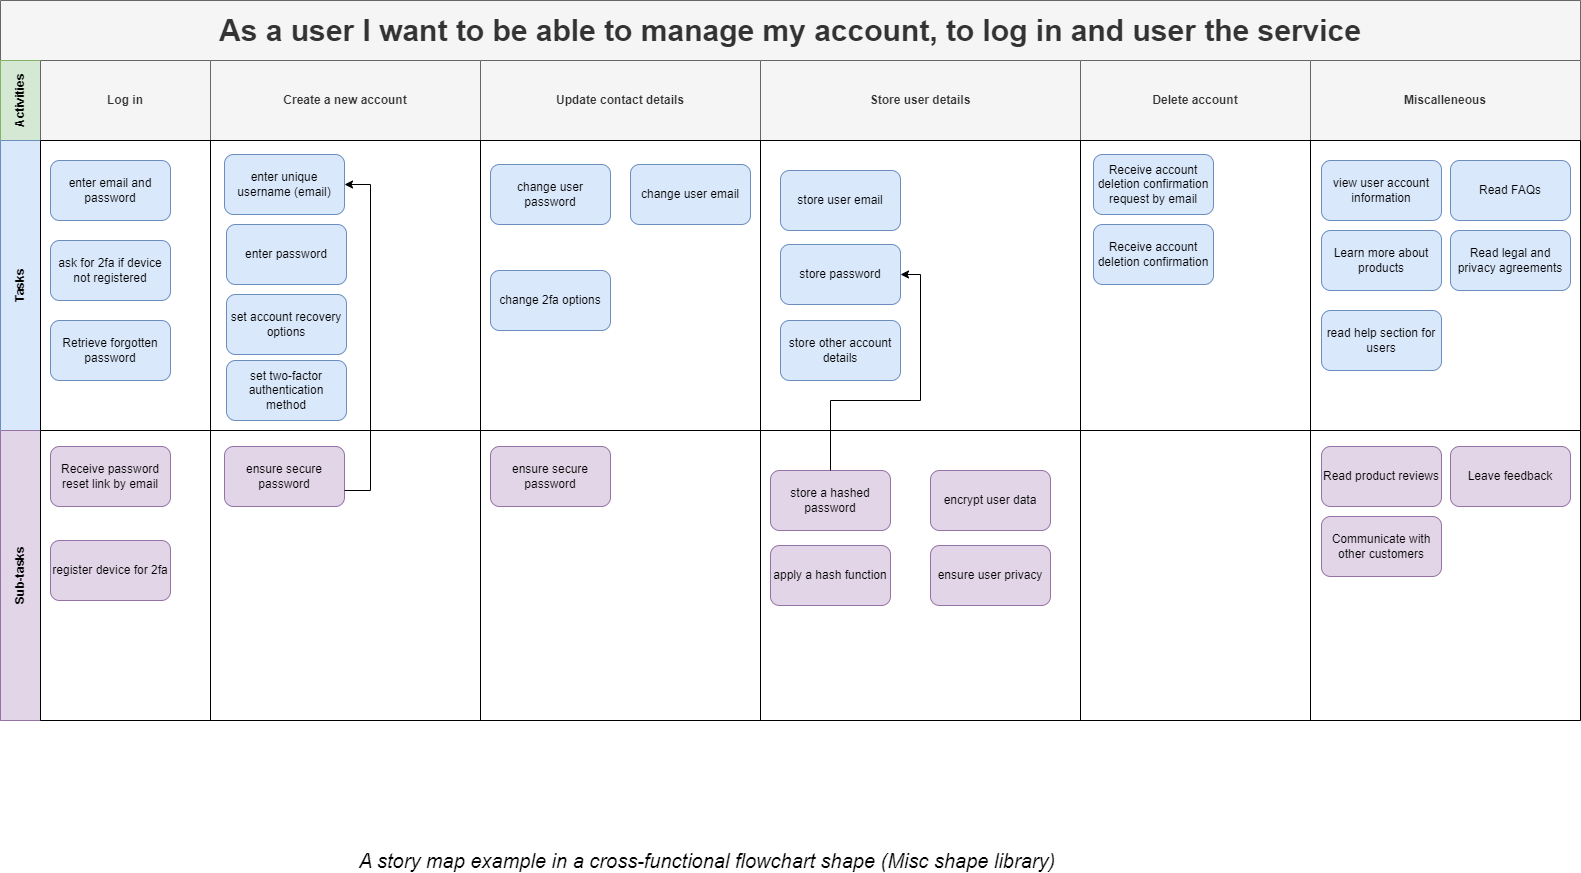

The diagram above was exported from draw.io. Its source (the exported page's mxGraphModel, read from the mxfile embedded in the PNG):
<mxGraphModel dx="2060" dy="1182" grid="1" gridSize="10" guides="1" tooltips="1" connect="1" arrows="1" fold="1" page="1" pageScale="1" pageWidth="1654" pageHeight="1169" math="0" shadow="0">
  <root>
    <mxCell id="OtLjK1SxLUBlRe3WaIa--0" />
    <mxCell id="OtLjK1SxLUBlRe3WaIa--1" parent="OtLjK1SxLUBlRe3WaIa--0" />
    <mxCell id="OtLjK1SxLUBlRe3WaIa--2" value="As a user I want to be able to manage my account, to log in and user the service" style="shape=table;childLayout=tableLayout;rowLines=0;columnLines=0;startSize=60;html=1;whiteSpace=wrap;collapsible=0;recursiveResize=0;expand=0;pointerEvents=0;fontStyle=1;align=center;labelBackgroundColor=none;strokeWidth=1;fontSize=30;fillColor=#f5f5f5;strokeColor=#666666;fontColor=#333333;" parent="OtLjK1SxLUBlRe3WaIa--1" vertex="1">
      <mxGeometry x="120" y="160" width="1580" height="720" as="geometry" />
    </mxCell>
    <mxCell id="OtLjK1SxLUBlRe3WaIa--3" value="Activities" style="swimlane;horizontal=0;points=[[0,0.5],[1,0.5]];portConstraint=eastwest;startSize=40;html=1;whiteSpace=wrap;collapsible=0;recursiveResize=0;expand=0;pointerEvents=0;fontStyle=1;fillColor=#d5e8d4;strokeColor=#82b366;" parent="OtLjK1SxLUBlRe3WaIa--2" vertex="1">
      <mxGeometry y="60" width="1580" height="80" as="geometry" />
    </mxCell>
    <mxCell id="OtLjK1SxLUBlRe3WaIa--25" value="Log in" style="swimlane;connectable=0;startSize=80;html=1;whiteSpace=wrap;collapsible=0;recursiveResize=0;expand=0;pointerEvents=0;fillColor=#f5f5f5;strokeColor=#666666;fontColor=#333333;" parent="OtLjK1SxLUBlRe3WaIa--3" vertex="1">
      <mxGeometry x="40" width="170" height="80" as="geometry">
        <mxRectangle width="170" height="80" as="alternateBounds" />
      </mxGeometry>
    </mxCell>
    <mxCell id="OtLjK1SxLUBlRe3WaIa--4" value="Create a new account" style="swimlane;connectable=0;startSize=80;html=1;whiteSpace=wrap;collapsible=0;recursiveResize=0;expand=0;pointerEvents=0;fillColor=#f5f5f5;strokeColor=#666666;fontColor=#333333;" parent="OtLjK1SxLUBlRe3WaIa--3" vertex="1">
      <mxGeometry x="210" width="270" height="80" as="geometry">
        <mxRectangle width="270" height="80" as="alternateBounds" />
      </mxGeometry>
    </mxCell>
    <mxCell id="OtLjK1SxLUBlRe3WaIa--6" value="Update contact details" style="swimlane;connectable=0;startSize=80;html=1;whiteSpace=wrap;collapsible=0;recursiveResize=0;expand=0;pointerEvents=0;fillColor=#f5f5f5;strokeColor=#666666;fontColor=#333333;" parent="OtLjK1SxLUBlRe3WaIa--3" vertex="1">
      <mxGeometry x="480" width="280" height="80" as="geometry">
        <mxRectangle width="280" height="80" as="alternateBounds" />
      </mxGeometry>
    </mxCell>
    <mxCell id="OtLjK1SxLUBlRe3WaIa--18" value="Store user details" style="swimlane;connectable=0;startSize=80;html=1;whiteSpace=wrap;collapsible=0;recursiveResize=0;expand=0;pointerEvents=0;fillColor=#f5f5f5;strokeColor=#666666;fontColor=#333333;" parent="OtLjK1SxLUBlRe3WaIa--3" vertex="1">
      <mxGeometry x="760" width="320" height="80" as="geometry">
        <mxRectangle width="320" height="80" as="alternateBounds" />
      </mxGeometry>
    </mxCell>
    <mxCell id="OtLjK1SxLUBlRe3WaIa--38" value="Delete account" style="swimlane;connectable=0;startSize=80;html=1;whiteSpace=wrap;collapsible=0;recursiveResize=0;expand=0;pointerEvents=0;fillColor=#f5f5f5;strokeColor=#666666;fontColor=#333333;" parent="OtLjK1SxLUBlRe3WaIa--3" vertex="1">
      <mxGeometry x="1080" width="230" height="80" as="geometry">
        <mxRectangle width="230" height="80" as="alternateBounds" />
      </mxGeometry>
    </mxCell>
    <mxCell id="UWbwYJlnjAnOrRLH9oln-0" value="Miscalleneous" style="swimlane;connectable=0;startSize=80;html=1;whiteSpace=wrap;collapsible=0;recursiveResize=0;expand=0;pointerEvents=0;fillColor=#f5f5f5;strokeColor=#666666;fontColor=#333333;" parent="OtLjK1SxLUBlRe3WaIa--3" vertex="1">
      <mxGeometry x="1310" width="270" height="80" as="geometry">
        <mxRectangle width="270" height="80" as="alternateBounds" />
      </mxGeometry>
    </mxCell>
    <mxCell id="OtLjK1SxLUBlRe3WaIa--7" value="Tasks" style="swimlane;horizontal=0;points=[[0,0.5],[1,0.5]];portConstraint=eastwest;startSize=40;html=1;whiteSpace=wrap;collapsible=0;recursiveResize=0;expand=0;pointerEvents=0;fillColor=#dae8fc;strokeColor=#6c8ebf;" parent="OtLjK1SxLUBlRe3WaIa--2" vertex="1">
      <mxGeometry y="140" width="1580" height="290" as="geometry" />
    </mxCell>
    <mxCell id="OtLjK1SxLUBlRe3WaIa--26" value="" style="swimlane;connectable=0;startSize=0;html=1;whiteSpace=wrap;collapsible=0;recursiveResize=0;expand=0;pointerEvents=0;" parent="OtLjK1SxLUBlRe3WaIa--7" vertex="1">
      <mxGeometry x="40" width="170" height="290" as="geometry">
        <mxRectangle width="170" height="290" as="alternateBounds" />
      </mxGeometry>
    </mxCell>
    <mxCell id="OtLjK1SxLUBlRe3WaIa--31" value="Retrieve forgotten password" style="rounded=1;whiteSpace=wrap;html=1;strokeWidth=1;fillColor=#dae8fc;strokeColor=#6c8ebf;" parent="OtLjK1SxLUBlRe3WaIa--26" vertex="1">
      <mxGeometry x="10" y="180" width="120" height="60" as="geometry" />
    </mxCell>
    <mxCell id="Ov8VJIWkssecNbbxO09k-58" value="enter email and password" style="rounded=1;whiteSpace=wrap;html=1;strokeWidth=1;fillColor=#dae8fc;strokeColor=#6c8ebf;" parent="OtLjK1SxLUBlRe3WaIa--26" vertex="1">
      <mxGeometry x="10" y="20" width="120" height="60" as="geometry" />
    </mxCell>
    <mxCell id="Ov8VJIWkssecNbbxO09k-64" value="ask for 2fa if device not registered" style="rounded=1;whiteSpace=wrap;html=1;strokeWidth=1;fillColor=#dae8fc;strokeColor=#6c8ebf;" parent="OtLjK1SxLUBlRe3WaIa--26" vertex="1">
      <mxGeometry x="10" y="100" width="120" height="60" as="geometry" />
    </mxCell>
    <mxCell id="OtLjK1SxLUBlRe3WaIa--8" value="" style="swimlane;connectable=0;startSize=0;html=1;whiteSpace=wrap;collapsible=0;recursiveResize=0;expand=0;pointerEvents=0;" parent="OtLjK1SxLUBlRe3WaIa--7" vertex="1">
      <mxGeometry x="210" width="270" height="290" as="geometry">
        <mxRectangle width="270" height="290" as="alternateBounds" />
      </mxGeometry>
    </mxCell>
    <mxCell id="OtLjK1SxLUBlRe3WaIa--41" value="enter unique username (email)" style="rounded=1;whiteSpace=wrap;html=1;strokeWidth=1;fillColor=#dae8fc;strokeColor=#6c8ebf;" parent="OtLjK1SxLUBlRe3WaIa--8" vertex="1">
      <mxGeometry x="14" y="14" width="120" height="60" as="geometry" />
    </mxCell>
    <mxCell id="OtLjK1SxLUBlRe3WaIa--43" value="set two-factor authentication method" style="rounded=1;whiteSpace=wrap;html=1;strokeWidth=1;fillColor=#dae8fc;strokeColor=#6c8ebf;" parent="OtLjK1SxLUBlRe3WaIa--8" vertex="1">
      <mxGeometry x="16" y="220" width="120" height="60" as="geometry" />
    </mxCell>
    <mxCell id="OtLjK1SxLUBlRe3WaIa--44" value="set account recovery options" style="rounded=1;whiteSpace=wrap;html=1;strokeWidth=1;fillColor=#dae8fc;strokeColor=#6c8ebf;" parent="OtLjK1SxLUBlRe3WaIa--8" vertex="1">
      <mxGeometry x="16" y="154" width="120" height="60" as="geometry" />
    </mxCell>
    <mxCell id="UWbwYJlnjAnOrRLH9oln-11" value="enter password" style="rounded=1;whiteSpace=wrap;html=1;strokeWidth=1;fillColor=#dae8fc;strokeColor=#6c8ebf;" parent="OtLjK1SxLUBlRe3WaIa--8" vertex="1">
      <mxGeometry x="16" y="84" width="120" height="60" as="geometry" />
    </mxCell>
    <mxCell id="OtLjK1SxLUBlRe3WaIa--10" value="" style="swimlane;connectable=0;startSize=0;html=1;whiteSpace=wrap;collapsible=0;recursiveResize=0;expand=0;pointerEvents=0;" parent="OtLjK1SxLUBlRe3WaIa--7" vertex="1">
      <mxGeometry x="480" width="280" height="290" as="geometry">
        <mxRectangle width="280" height="290" as="alternateBounds" />
      </mxGeometry>
    </mxCell>
    <mxCell id="Ov8VJIWkssecNbbxO09k-66" value="change user password" style="rounded=1;whiteSpace=wrap;html=1;strokeWidth=1;fillColor=#dae8fc;strokeColor=#6c8ebf;" parent="OtLjK1SxLUBlRe3WaIa--10" vertex="1">
      <mxGeometry x="10" y="24" width="120" height="60" as="geometry" />
    </mxCell>
    <mxCell id="Ov8VJIWkssecNbbxO09k-67" value="change user email" style="rounded=1;whiteSpace=wrap;html=1;strokeWidth=1;fillColor=#dae8fc;strokeColor=#6c8ebf;" parent="OtLjK1SxLUBlRe3WaIa--10" vertex="1">
      <mxGeometry x="150" y="24" width="120" height="60" as="geometry" />
    </mxCell>
    <mxCell id="Ov8VJIWkssecNbbxO09k-68" value="change 2fa options" style="rounded=1;whiteSpace=wrap;html=1;strokeWidth=1;fillColor=#dae8fc;strokeColor=#6c8ebf;" parent="OtLjK1SxLUBlRe3WaIa--10" vertex="1">
      <mxGeometry x="10" y="130" width="120" height="60" as="geometry" />
    </mxCell>
    <mxCell id="OtLjK1SxLUBlRe3WaIa--19" style="swimlane;connectable=0;startSize=0;html=1;whiteSpace=wrap;collapsible=0;recursiveResize=0;expand=0;pointerEvents=0;" parent="OtLjK1SxLUBlRe3WaIa--7" vertex="1">
      <mxGeometry x="760" width="320" height="290" as="geometry">
        <mxRectangle width="320" height="290" as="alternateBounds" />
      </mxGeometry>
    </mxCell>
    <mxCell id="Ov8VJIWkssecNbbxO09k-72" value="store user email" style="rounded=1;whiteSpace=wrap;html=1;strokeWidth=1;fillColor=#dae8fc;strokeColor=#6c8ebf;" parent="OtLjK1SxLUBlRe3WaIa--19" vertex="1">
      <mxGeometry x="20" y="30" width="120" height="60" as="geometry" />
    </mxCell>
    <mxCell id="Ov8VJIWkssecNbbxO09k-73" value="store password" style="rounded=1;whiteSpace=wrap;html=1;strokeWidth=1;fillColor=#dae8fc;strokeColor=#6c8ebf;" parent="OtLjK1SxLUBlRe3WaIa--19" vertex="1">
      <mxGeometry x="20" y="104" width="120" height="60" as="geometry" />
    </mxCell>
    <mxCell id="Ov8VJIWkssecNbbxO09k-74" value="store other account details" style="rounded=1;whiteSpace=wrap;html=1;strokeWidth=1;fillColor=#dae8fc;strokeColor=#6c8ebf;" parent="OtLjK1SxLUBlRe3WaIa--19" vertex="1">
      <mxGeometry x="20" y="180" width="120" height="60" as="geometry" />
    </mxCell>
    <mxCell id="OtLjK1SxLUBlRe3WaIa--39" style="swimlane;connectable=0;startSize=0;html=1;whiteSpace=wrap;collapsible=0;recursiveResize=0;expand=0;pointerEvents=0;" parent="OtLjK1SxLUBlRe3WaIa--7" vertex="1">
      <mxGeometry x="1080" width="230" height="290" as="geometry">
        <mxRectangle width="230" height="290" as="alternateBounds" />
      </mxGeometry>
    </mxCell>
    <mxCell id="UWbwYJlnjAnOrRLH9oln-18" value="Receive account deletion confirmation request by email" style="rounded=1;whiteSpace=wrap;html=1;strokeWidth=1;fillColor=#dae8fc;strokeColor=#6c8ebf;" parent="OtLjK1SxLUBlRe3WaIa--39" vertex="1">
      <mxGeometry x="13" y="14" width="120" height="60" as="geometry" />
    </mxCell>
    <mxCell id="UWbwYJlnjAnOrRLH9oln-19" value="Receive account deletion confirmation" style="rounded=1;whiteSpace=wrap;html=1;strokeWidth=1;fillColor=#dae8fc;strokeColor=#6c8ebf;" parent="OtLjK1SxLUBlRe3WaIa--39" vertex="1">
      <mxGeometry x="13" y="84" width="120" height="60" as="geometry" />
    </mxCell>
    <mxCell id="UWbwYJlnjAnOrRLH9oln-1" style="swimlane;connectable=0;startSize=0;html=1;whiteSpace=wrap;collapsible=0;recursiveResize=0;expand=0;pointerEvents=0;" parent="OtLjK1SxLUBlRe3WaIa--7" vertex="1">
      <mxGeometry x="1310" width="270" height="290" as="geometry">
        <mxRectangle width="270" height="290" as="alternateBounds" />
      </mxGeometry>
    </mxCell>
    <mxCell id="UWbwYJlnjAnOrRLH9oln-21" value="Read FAQs" style="rounded=1;whiteSpace=wrap;html=1;strokeWidth=1;fillColor=#dae8fc;strokeColor=#6c8ebf;" parent="UWbwYJlnjAnOrRLH9oln-1" vertex="1">
      <mxGeometry x="140" y="20" width="120" height="60" as="geometry" />
    </mxCell>
    <mxCell id="UWbwYJlnjAnOrRLH9oln-23" value="Read legal and privacy agreements" style="rounded=1;whiteSpace=wrap;html=1;strokeWidth=1;fillColor=#dae8fc;strokeColor=#6c8ebf;" parent="UWbwYJlnjAnOrRLH9oln-1" vertex="1">
      <mxGeometry x="140" y="90" width="120" height="60" as="geometry" />
    </mxCell>
    <mxCell id="UWbwYJlnjAnOrRLH9oln-26" value="Learn more about products" style="rounded=1;whiteSpace=wrap;html=1;strokeWidth=1;fillColor=#dae8fc;strokeColor=#6c8ebf;" parent="UWbwYJlnjAnOrRLH9oln-1" vertex="1">
      <mxGeometry x="11" y="90" width="120" height="60" as="geometry" />
    </mxCell>
    <mxCell id="Ov8VJIWkssecNbbxO09k-80" value="read help section for users" style="rounded=1;whiteSpace=wrap;html=1;strokeWidth=1;fillColor=#dae8fc;strokeColor=#6c8ebf;" parent="UWbwYJlnjAnOrRLH9oln-1" vertex="1">
      <mxGeometry x="11" y="170" width="120" height="60" as="geometry" />
    </mxCell>
    <mxCell id="Ov8VJIWkssecNbbxO09k-83" value="view user account information" style="rounded=1;whiteSpace=wrap;html=1;strokeWidth=1;fillColor=#dae8fc;strokeColor=#6c8ebf;" parent="UWbwYJlnjAnOrRLH9oln-1" vertex="1">
      <mxGeometry x="11" y="20" width="120" height="60" as="geometry" />
    </mxCell>
    <mxCell id="OtLjK1SxLUBlRe3WaIa--11" value="Sub-tasks" style="swimlane;horizontal=0;points=[[0,0.5],[1,0.5]];portConstraint=eastwest;startSize=40;html=1;whiteSpace=wrap;collapsible=0;recursiveResize=0;expand=0;pointerEvents=0;fillColor=#e1d5e7;strokeColor=#9673a6;" parent="OtLjK1SxLUBlRe3WaIa--2" vertex="1">
      <mxGeometry y="430" width="1580" height="290" as="geometry" />
    </mxCell>
    <mxCell id="OtLjK1SxLUBlRe3WaIa--27" style="swimlane;connectable=0;startSize=0;html=1;whiteSpace=wrap;collapsible=0;recursiveResize=0;expand=0;pointerEvents=0;" parent="OtLjK1SxLUBlRe3WaIa--11" vertex="1">
      <mxGeometry x="40" width="170" height="290" as="geometry">
        <mxRectangle width="170" height="290" as="alternateBounds" />
      </mxGeometry>
    </mxCell>
    <mxCell id="UWbwYJlnjAnOrRLH9oln-12" value="Receive password reset link by email" style="rounded=1;whiteSpace=wrap;html=1;strokeWidth=1;fillColor=#e1d5e7;strokeColor=#9673a6;" parent="OtLjK1SxLUBlRe3WaIa--27" vertex="1">
      <mxGeometry x="10" y="16" width="120" height="60" as="geometry" />
    </mxCell>
    <mxCell id="Ov8VJIWkssecNbbxO09k-65" value="register device for 2fa" style="rounded=1;whiteSpace=wrap;html=1;strokeWidth=1;fillColor=#e1d5e7;strokeColor=#9673a6;" parent="OtLjK1SxLUBlRe3WaIa--27" vertex="1">
      <mxGeometry x="10" y="110" width="120" height="60" as="geometry" />
    </mxCell>
    <mxCell id="OtLjK1SxLUBlRe3WaIa--12" value="" style="swimlane;connectable=0;startSize=0;html=1;whiteSpace=wrap;collapsible=0;recursiveResize=0;expand=0;pointerEvents=0;" parent="OtLjK1SxLUBlRe3WaIa--11" vertex="1">
      <mxGeometry x="210" width="270" height="290" as="geometry">
        <mxRectangle width="270" height="290" as="alternateBounds" />
      </mxGeometry>
    </mxCell>
    <mxCell id="OtLjK1SxLUBlRe3WaIa--42" value="ensure secure password" style="rounded=1;whiteSpace=wrap;html=1;strokeWidth=1;fillColor=#e1d5e7;strokeColor=#9673a6;" parent="OtLjK1SxLUBlRe3WaIa--12" vertex="1">
      <mxGeometry x="14" y="16" width="120" height="60" as="geometry" />
    </mxCell>
    <mxCell id="OtLjK1SxLUBlRe3WaIa--14" value="" style="swimlane;connectable=0;startSize=0;html=1;whiteSpace=wrap;collapsible=0;recursiveResize=0;expand=0;pointerEvents=0;" parent="OtLjK1SxLUBlRe3WaIa--11" vertex="1">
      <mxGeometry x="480" width="280" height="290" as="geometry">
        <mxRectangle width="280" height="290" as="alternateBounds" />
      </mxGeometry>
    </mxCell>
    <mxCell id="Ov8VJIWkssecNbbxO09k-71" value="ensure secure password" style="rounded=1;whiteSpace=wrap;html=1;strokeWidth=1;fillColor=#e1d5e7;strokeColor=#9673a6;" parent="OtLjK1SxLUBlRe3WaIa--14" vertex="1">
      <mxGeometry x="10" y="16" width="120" height="60" as="geometry" />
    </mxCell>
    <mxCell id="OtLjK1SxLUBlRe3WaIa--20" style="swimlane;connectable=0;startSize=0;html=1;whiteSpace=wrap;collapsible=0;recursiveResize=0;expand=0;pointerEvents=0;" parent="OtLjK1SxLUBlRe3WaIa--11" vertex="1">
      <mxGeometry x="760" width="320" height="290" as="geometry">
        <mxRectangle width="320" height="290" as="alternateBounds" />
      </mxGeometry>
    </mxCell>
    <mxCell id="Ov8VJIWkssecNbbxO09k-76" value="apply a hash function " style="rounded=1;whiteSpace=wrap;html=1;strokeWidth=1;fillColor=#e1d5e7;strokeColor=#9673a6;" parent="OtLjK1SxLUBlRe3WaIa--20" vertex="1">
      <mxGeometry x="10" y="115" width="120" height="60" as="geometry" />
    </mxCell>
    <mxCell id="Ov8VJIWkssecNbbxO09k-77" value="store a hashed password" style="rounded=1;whiteSpace=wrap;html=1;strokeWidth=1;fillColor=#e1d5e7;strokeColor=#9673a6;" parent="OtLjK1SxLUBlRe3WaIa--20" vertex="1">
      <mxGeometry x="10" y="40" width="120" height="60" as="geometry" />
    </mxCell>
    <mxCell id="Ov8VJIWkssecNbbxO09k-78" value="encrypt user data" style="rounded=1;whiteSpace=wrap;html=1;strokeWidth=1;fillColor=#e1d5e7;strokeColor=#9673a6;" parent="OtLjK1SxLUBlRe3WaIa--20" vertex="1">
      <mxGeometry x="170" y="40" width="120" height="60" as="geometry" />
    </mxCell>
    <mxCell id="Ov8VJIWkssecNbbxO09k-79" value="ensure user privacy" style="rounded=1;whiteSpace=wrap;html=1;strokeWidth=1;fillColor=#e1d5e7;strokeColor=#9673a6;" parent="OtLjK1SxLUBlRe3WaIa--20" vertex="1">
      <mxGeometry x="170" y="115" width="120" height="60" as="geometry" />
    </mxCell>
    <mxCell id="OtLjK1SxLUBlRe3WaIa--40" style="swimlane;connectable=0;startSize=0;html=1;whiteSpace=wrap;collapsible=0;recursiveResize=0;expand=0;pointerEvents=0;" parent="OtLjK1SxLUBlRe3WaIa--11" vertex="1">
      <mxGeometry x="1080" width="230" height="290" as="geometry">
        <mxRectangle width="230" height="290" as="alternateBounds" />
      </mxGeometry>
    </mxCell>
    <mxCell id="UWbwYJlnjAnOrRLH9oln-2" style="swimlane;connectable=0;startSize=0;html=1;whiteSpace=wrap;collapsible=0;recursiveResize=0;expand=0;pointerEvents=0;" parent="OtLjK1SxLUBlRe3WaIa--11" vertex="1">
      <mxGeometry x="1310" width="270" height="290" as="geometry">
        <mxRectangle width="270" height="290" as="alternateBounds" />
      </mxGeometry>
    </mxCell>
    <mxCell id="UWbwYJlnjAnOrRLH9oln-29" value="Read product reviews" style="rounded=1;whiteSpace=wrap;html=1;strokeWidth=1;fillColor=#e1d5e7;strokeColor=#9673a6;" parent="UWbwYJlnjAnOrRLH9oln-2" vertex="1">
      <mxGeometry x="11" y="16" width="120" height="60" as="geometry" />
    </mxCell>
    <mxCell id="UWbwYJlnjAnOrRLH9oln-30" value="Communicate with other customers" style="rounded=1;whiteSpace=wrap;html=1;strokeWidth=1;fillColor=#e1d5e7;strokeColor=#9673a6;" parent="UWbwYJlnjAnOrRLH9oln-2" vertex="1">
      <mxGeometry x="11" y="86" width="120" height="60" as="geometry" />
    </mxCell>
    <mxCell id="UWbwYJlnjAnOrRLH9oln-31" value="Leave feedback" style="rounded=1;whiteSpace=wrap;html=1;strokeWidth=1;fillColor=#e1d5e7;strokeColor=#9673a6;" parent="UWbwYJlnjAnOrRLH9oln-2" vertex="1">
      <mxGeometry x="140" y="16" width="120" height="60" as="geometry" />
    </mxCell>
    <mxCell id="Ov8VJIWkssecNbbxO09k-62" style="edgeStyle=orthogonalEdgeStyle;rounded=0;orthogonalLoop=1;jettySize=auto;html=1;entryX=1;entryY=0.5;entryDx=0;entryDy=0;" parent="OtLjK1SxLUBlRe3WaIa--2" source="OtLjK1SxLUBlRe3WaIa--42" target="OtLjK1SxLUBlRe3WaIa--41" edge="1">
      <mxGeometry relative="1" as="geometry">
        <Array as="points">
          <mxPoint x="370" y="490" />
          <mxPoint x="370" y="184" />
        </Array>
      </mxGeometry>
    </mxCell>
    <mxCell id="Ov8VJIWkssecNbbxO09k-82" style="edgeStyle=orthogonalEdgeStyle;rounded=0;orthogonalLoop=1;jettySize=auto;html=1;exitX=0.5;exitY=0;exitDx=0;exitDy=0;entryX=1;entryY=0.5;entryDx=0;entryDy=0;" parent="OtLjK1SxLUBlRe3WaIa--2" source="Ov8VJIWkssecNbbxO09k-77" target="Ov8VJIWkssecNbbxO09k-73" edge="1">
      <mxGeometry relative="1" as="geometry">
        <Array as="points">
          <mxPoint x="830" y="400" />
          <mxPoint x="920" y="400" />
          <mxPoint x="920" y="274" />
        </Array>
      </mxGeometry>
    </mxCell>
    <mxCell id="U-jJmerVUzA19QD3KrKk-0" value="A story map example in a cross-functional flowchart shape (Misc shape library)" style="text;html=1;strokeColor=none;fillColor=none;align=center;verticalAlign=middle;whiteSpace=wrap;rounded=0;fontSize=20;fontStyle=2" parent="OtLjK1SxLUBlRe3WaIa--1" vertex="1">
      <mxGeometry x="312" y="1010" width="1030" height="20" as="geometry" />
    </mxCell>
  </root>
</mxGraphModel>